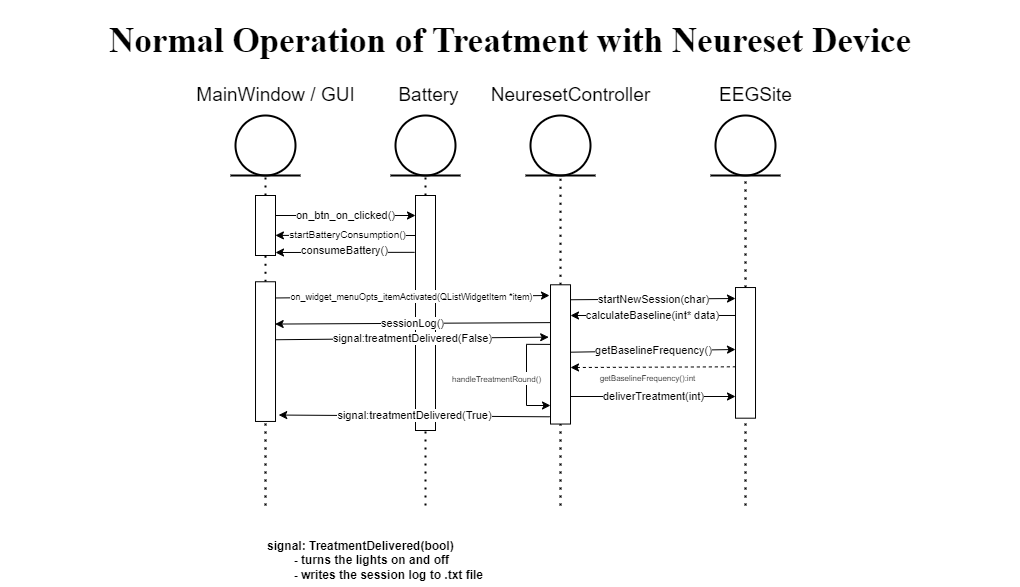

The diagram above was exported from draw.io. Its source (the exported page's mxGraphModel, read from the mxfile embedded in the PNG):
<mxGraphModel dx="3640" dy="1287" grid="1" gridSize="10" guides="1" tooltips="1" connect="1" arrows="1" fold="1" page="1" pageScale="1" pageWidth="850" pageHeight="1100" math="0" shadow="0">
  <root>
    <mxCell id="0" />
    <mxCell id="1" parent="0" />
    <mxCell id="8x0lhOrlzLOpAlDBQFJv-1" value="&lt;font style=&quot;font-size: 19px;&quot;&gt;MainWindow / GUI&lt;/font&gt;" style="text;html=1;align=center;verticalAlign=middle;resizable=0;points=[];autosize=1;strokeColor=none;fillColor=none;" parent="1" vertex="1">
      <mxGeometry x="40" y="80" width="180" height="40" as="geometry" />
    </mxCell>
    <mxCell id="8x0lhOrlzLOpAlDBQFJv-2" value="" style="ellipse;whiteSpace=wrap;html=1;aspect=fixed;strokeWidth=2;" parent="1" vertex="1">
      <mxGeometry x="90" y="120" width="60" height="60" as="geometry" />
    </mxCell>
    <mxCell id="8x0lhOrlzLOpAlDBQFJv-3" value="" style="endArrow=none;html=1;rounded=0;strokeWidth=2;" parent="1" edge="1">
      <mxGeometry width="50" height="50" relative="1" as="geometry">
        <mxPoint x="85" y="180" as="sourcePoint" />
        <mxPoint x="155" y="180" as="targetPoint" />
        <Array as="points">
          <mxPoint x="130" y="180" />
        </Array>
      </mxGeometry>
    </mxCell>
    <mxCell id="8x0lhOrlzLOpAlDBQFJv-4" value="" style="endArrow=none;dashed=1;html=1;dashPattern=1 3;strokeWidth=2;rounded=0;" parent="1" source="8x0lhOrlzLOpAlDBQFJv-5" target="8x0lhOrlzLOpAlDBQFJv-2" edge="1">
      <mxGeometry width="50" height="50" relative="1" as="geometry">
        <mxPoint x="120" y="510" as="sourcePoint" />
        <mxPoint x="145" y="210" as="targetPoint" />
      </mxGeometry>
    </mxCell>
    <mxCell id="8x0lhOrlzLOpAlDBQFJv-6" value="" style="endArrow=none;dashed=1;html=1;dashPattern=1 3;strokeWidth=2;rounded=0;" parent="1" source="8x0lhOrlzLOpAlDBQFJv-20" target="8x0lhOrlzLOpAlDBQFJv-5" edge="1">
      <mxGeometry width="50" height="50" relative="1" as="geometry">
        <mxPoint x="120" y="510" as="sourcePoint" />
        <mxPoint x="120" y="180" as="targetPoint" />
      </mxGeometry>
    </mxCell>
    <mxCell id="8x0lhOrlzLOpAlDBQFJv-5" value="" style="rounded=0;whiteSpace=wrap;html=1;rotation=-90;" parent="1" vertex="1">
      <mxGeometry x="90" y="220" width="60" height="20" as="geometry" />
    </mxCell>
    <mxCell id="8x0lhOrlzLOpAlDBQFJv-7" value="on_btn_on_clicked()" style="endArrow=classic;html=1;rounded=0;" parent="1" edge="1">
      <mxGeometry width="50" height="50" relative="1" as="geometry">
        <mxPoint x="130" y="220" as="sourcePoint" />
        <mxPoint x="270" y="220" as="targetPoint" />
      </mxGeometry>
    </mxCell>
    <mxCell id="8x0lhOrlzLOpAlDBQFJv-12" value="&lt;span style=&quot;font-size: 19px;&quot;&gt;Battery&lt;/span&gt;" style="text;html=1;align=center;verticalAlign=middle;resizable=0;points=[];autosize=1;strokeColor=none;fillColor=none;" parent="1" vertex="1">
      <mxGeometry x="243" y="80" width="80" height="40" as="geometry" />
    </mxCell>
    <mxCell id="8x0lhOrlzLOpAlDBQFJv-13" value="" style="ellipse;whiteSpace=wrap;html=1;aspect=fixed;strokeWidth=2;" parent="1" vertex="1">
      <mxGeometry x="250" y="120" width="60" height="60" as="geometry" />
    </mxCell>
    <mxCell id="8x0lhOrlzLOpAlDBQFJv-14" value="" style="endArrow=none;html=1;rounded=0;strokeWidth=2;" parent="1" edge="1">
      <mxGeometry width="50" height="50" relative="1" as="geometry">
        <mxPoint x="245" y="180" as="sourcePoint" />
        <mxPoint x="315" y="180" as="targetPoint" />
        <Array as="points">
          <mxPoint x="290" y="180" />
        </Array>
      </mxGeometry>
    </mxCell>
    <mxCell id="8x0lhOrlzLOpAlDBQFJv-15" value="" style="endArrow=none;dashed=1;html=1;dashPattern=1 3;strokeWidth=2;rounded=0;" parent="1" source="8x0lhOrlzLOpAlDBQFJv-17" target="8x0lhOrlzLOpAlDBQFJv-13" edge="1">
      <mxGeometry width="50" height="50" relative="1" as="geometry">
        <mxPoint x="280" y="510" as="sourcePoint" />
        <mxPoint x="305" y="210" as="targetPoint" />
      </mxGeometry>
    </mxCell>
    <mxCell id="8x0lhOrlzLOpAlDBQFJv-16" value="" style="endArrow=none;dashed=1;html=1;dashPattern=1 3;strokeWidth=2;rounded=0;" parent="1" target="8x0lhOrlzLOpAlDBQFJv-17" edge="1">
      <mxGeometry width="50" height="50" relative="1" as="geometry">
        <mxPoint x="280" y="510" as="sourcePoint" />
        <mxPoint x="280" y="180" as="targetPoint" />
      </mxGeometry>
    </mxCell>
    <mxCell id="8x0lhOrlzLOpAlDBQFJv-17" value="" style="rounded=0;whiteSpace=wrap;html=1;rotation=-90;" parent="1" vertex="1">
      <mxGeometry x="162.5" y="307.5" width="235" height="20" as="geometry" />
    </mxCell>
    <mxCell id="8x0lhOrlzLOpAlDBQFJv-19" value="&lt;font style=&quot;font-size: 10px;&quot;&gt;startBatteryConsumption()&lt;/font&gt;" style="endArrow=classic;html=1;rounded=0;entryX=0.335;entryY=0.995;entryDx=0;entryDy=0;entryPerimeter=0;" parent="1" target="8x0lhOrlzLOpAlDBQFJv-5" edge="1">
      <mxGeometry x="-0.014" y="-1" width="50" height="50" relative="1" as="geometry">
        <mxPoint x="270" y="240" as="sourcePoint" />
        <mxPoint x="300" y="260" as="targetPoint" />
        <Array as="points" />
        <mxPoint as="offset" />
      </mxGeometry>
    </mxCell>
    <mxCell id="8x0lhOrlzLOpAlDBQFJv-21" value="" style="endArrow=none;dashed=1;html=1;dashPattern=1 3;strokeWidth=2;rounded=0;" parent="1" target="8x0lhOrlzLOpAlDBQFJv-20" edge="1">
      <mxGeometry width="50" height="50" relative="1" as="geometry">
        <mxPoint x="120" y="510" as="sourcePoint" />
        <mxPoint x="120" y="260" as="targetPoint" />
      </mxGeometry>
    </mxCell>
    <mxCell id="8x0lhOrlzLOpAlDBQFJv-20" value="" style="rounded=0;whiteSpace=wrap;html=1;rotation=-90;" parent="1" vertex="1">
      <mxGeometry x="50.16" y="346.11" width="139.7" height="20" as="geometry" />
    </mxCell>
    <mxCell id="8x0lhOrlzLOpAlDBQFJv-22" value="&lt;font style=&quot;font-size: 9px;&quot;&gt;on_widget_menuOpts_itemActivated(QListWidgetItem *item)&lt;/font&gt;" style="endArrow=classic;html=1;rounded=0;exitX=0.884;exitY=0.988;exitDx=0;exitDy=0;exitPerimeter=0;" parent="1" edge="1" source="8x0lhOrlzLOpAlDBQFJv-20">
      <mxGeometry x="0.0011" width="50" height="50" relative="1" as="geometry">
        <mxPoint x="130.6650000000002" y="297.2925" as="sourcePoint" />
        <mxPoint x="404" y="300" as="targetPoint" />
        <mxPoint as="offset" />
      </mxGeometry>
    </mxCell>
    <mxCell id="8x0lhOrlzLOpAlDBQFJv-23" value="&lt;span style=&quot;font-size: 19px;&quot;&gt;NeuresetController&lt;/span&gt;" style="text;html=1;align=center;verticalAlign=middle;resizable=0;points=[];autosize=1;strokeColor=none;fillColor=none;" parent="1" vertex="1">
      <mxGeometry x="335" y="80" width="180" height="40" as="geometry" />
    </mxCell>
    <mxCell id="8x0lhOrlzLOpAlDBQFJv-24" value="" style="ellipse;whiteSpace=wrap;html=1;aspect=fixed;strokeWidth=2;" parent="1" vertex="1">
      <mxGeometry x="385" y="120" width="60" height="60" as="geometry" />
    </mxCell>
    <mxCell id="8x0lhOrlzLOpAlDBQFJv-25" value="" style="endArrow=none;html=1;rounded=0;strokeWidth=2;" parent="1" edge="1">
      <mxGeometry width="50" height="50" relative="1" as="geometry">
        <mxPoint x="380" y="180" as="sourcePoint" />
        <mxPoint x="450" y="180" as="targetPoint" />
        <Array as="points">
          <mxPoint x="425" y="180" />
        </Array>
      </mxGeometry>
    </mxCell>
    <mxCell id="8x0lhOrlzLOpAlDBQFJv-26" value="" style="endArrow=none;dashed=1;html=1;dashPattern=1 3;strokeWidth=2;rounded=0;" parent="1" source="8x0lhOrlzLOpAlDBQFJv-28" target="8x0lhOrlzLOpAlDBQFJv-24" edge="1">
      <mxGeometry width="50" height="50" relative="1" as="geometry">
        <mxPoint x="415" y="510" as="sourcePoint" />
        <mxPoint x="440" y="210" as="targetPoint" />
      </mxGeometry>
    </mxCell>
    <mxCell id="8x0lhOrlzLOpAlDBQFJv-27" value="" style="endArrow=none;dashed=1;html=1;dashPattern=1 3;strokeWidth=2;rounded=0;" parent="1" target="8x0lhOrlzLOpAlDBQFJv-28" edge="1">
      <mxGeometry width="50" height="50" relative="1" as="geometry">
        <mxPoint x="415" y="510" as="sourcePoint" />
        <mxPoint x="415" y="180" as="targetPoint" />
      </mxGeometry>
    </mxCell>
    <mxCell id="8x0lhOrlzLOpAlDBQFJv-28" value="" style="rounded=0;whiteSpace=wrap;html=1;rotation=-90;" parent="1" vertex="1">
      <mxGeometry x="345.39" y="348.92" width="139.25" height="20" as="geometry" />
    </mxCell>
    <mxCell id="8x0lhOrlzLOpAlDBQFJv-29" value="&lt;span style=&quot;font-size: 19px;&quot;&gt;EEGSite&lt;/span&gt;" style="text;html=1;align=center;verticalAlign=middle;resizable=0;points=[];autosize=1;strokeColor=none;fillColor=none;" parent="1" vertex="1">
      <mxGeometry x="560" y="80" width="100" height="40" as="geometry" />
    </mxCell>
    <mxCell id="8x0lhOrlzLOpAlDBQFJv-30" value="" style="ellipse;whiteSpace=wrap;html=1;aspect=fixed;strokeWidth=2;" parent="1" vertex="1">
      <mxGeometry x="570" y="120" width="60" height="60" as="geometry" />
    </mxCell>
    <mxCell id="8x0lhOrlzLOpAlDBQFJv-31" value="" style="endArrow=none;html=1;rounded=0;strokeWidth=2;" parent="1" edge="1">
      <mxGeometry width="50" height="50" relative="1" as="geometry">
        <mxPoint x="565" y="180" as="sourcePoint" />
        <mxPoint x="635" y="180" as="targetPoint" />
        <Array as="points">
          <mxPoint x="610" y="180" />
        </Array>
      </mxGeometry>
    </mxCell>
    <mxCell id="8x0lhOrlzLOpAlDBQFJv-32" value="" style="endArrow=none;dashed=1;html=1;dashPattern=1 3;strokeWidth=2;rounded=0;" parent="1" source="8x0lhOrlzLOpAlDBQFJv-34" target="8x0lhOrlzLOpAlDBQFJv-30" edge="1">
      <mxGeometry width="50" height="50" relative="1" as="geometry">
        <mxPoint x="600" y="510" as="sourcePoint" />
        <mxPoint x="625" y="210" as="targetPoint" />
      </mxGeometry>
    </mxCell>
    <mxCell id="8x0lhOrlzLOpAlDBQFJv-33" value="" style="endArrow=none;dashed=1;html=1;dashPattern=1 3;strokeWidth=2;rounded=0;" parent="1" target="8x0lhOrlzLOpAlDBQFJv-34" edge="1">
      <mxGeometry width="50" height="50" relative="1" as="geometry">
        <mxPoint x="600" y="510" as="sourcePoint" />
        <mxPoint x="600" y="180" as="targetPoint" />
      </mxGeometry>
    </mxCell>
    <mxCell id="8x0lhOrlzLOpAlDBQFJv-34" value="" style="rounded=0;whiteSpace=wrap;html=1;rotation=-90;" parent="1" vertex="1">
      <mxGeometry x="534.68" y="347.36" width="130.66" height="20" as="geometry" />
    </mxCell>
    <mxCell id="8x0lhOrlzLOpAlDBQFJv-35" value="startNewSession(char)" style="endArrow=classic;html=1;rounded=0;entryX=0.75;entryY=0;entryDx=0;entryDy=0;exitX=0.75;exitY=1;exitDx=0;exitDy=0;" parent="1" edge="1">
      <mxGeometry width="50" height="50" relative="1" as="geometry">
        <mxPoint x="424.9950000000001" y="304.2475" as="sourcePoint" />
        <mxPoint x="589.9950000000001" y="302.9975" as="targetPoint" />
      </mxGeometry>
    </mxCell>
    <mxCell id="8x0lhOrlzLOpAlDBQFJv-36" value="calculateBaseline(int* data)" style="endArrow=classic;html=1;rounded=0;exitX=0.786;exitY=0;exitDx=0;exitDy=0;exitPerimeter=0;" parent="1" edge="1" source="8x0lhOrlzLOpAlDBQFJv-34">
      <mxGeometry width="50" height="50" relative="1" as="geometry">
        <mxPoint x="589.9950000000001" y="310" as="sourcePoint" />
        <mxPoint x="425" y="320" as="targetPoint" />
      </mxGeometry>
    </mxCell>
    <mxCell id="8x0lhOrlzLOpAlDBQFJv-38" value="&lt;font style=&quot;font-size: 8px;&quot;&gt;handleTreatmentRound()&lt;/font&gt;" style="endArrow=classic;html=1;rounded=0;edgeStyle=orthogonalEdgeStyle;exitX=0.572;exitY=-0.044;exitDx=0;exitDy=0;exitPerimeter=0;" parent="1" edge="1">
      <mxGeometry x="0.056" y="-30" width="50" height="50" relative="1" as="geometry">
        <mxPoint x="405.13499999999954" y="348.89399999999995" as="sourcePoint" />
        <mxPoint x="405" y="410" as="targetPoint" />
        <Array as="points">
          <mxPoint x="381" y="349" />
          <mxPoint x="381" y="410" />
        </Array>
        <mxPoint as="offset" />
      </mxGeometry>
    </mxCell>
    <mxCell id="8x0lhOrlzLOpAlDBQFJv-40" value="getBaselineFrequency()" style="endArrow=none;html=1;rounded=0;startArrow=classic;startFill=1;endFill=0;entryX=0.516;entryY=1.003;entryDx=0;entryDy=0;entryPerimeter=0;" parent="1" target="8x0lhOrlzLOpAlDBQFJv-28" edge="1">
      <mxGeometry x="-0.0017" width="50" height="50" relative="1" as="geometry">
        <mxPoint x="590" y="354" as="sourcePoint" />
        <mxPoint x="430" y="360" as="targetPoint" />
        <mxPoint as="offset" />
      </mxGeometry>
    </mxCell>
    <mxCell id="8x0lhOrlzLOpAlDBQFJv-41" value="signal:treatmentDelivered(False)" style="endArrow=classic;html=1;rounded=0;exitX=0.585;exitY=1.007;exitDx=0;exitDy=0;exitPerimeter=0;entryX=0.624;entryY=-0.091;entryDx=0;entryDy=0;entryPerimeter=0;" parent="1" source="8x0lhOrlzLOpAlDBQFJv-20" target="8x0lhOrlzLOpAlDBQFJv-28" edge="1">
      <mxGeometry x="-0.0013" width="50" height="50" relative="1" as="geometry">
        <mxPoint x="440" y="330" as="sourcePoint" />
        <mxPoint x="590" y="330" as="targetPoint" />
        <mxPoint as="offset" />
      </mxGeometry>
    </mxCell>
    <mxCell id="8x0lhOrlzLOpAlDBQFJv-44" value="consumeBattery()" style="endArrow=classic;html=1;rounded=0;entryX=0;entryY=1;entryDx=0;entryDy=0;exitX=0.807;exitY=-0.046;exitDx=0;exitDy=0;exitPerimeter=0;" parent="1" edge="1">
      <mxGeometry x="-0.0013" y="-2" width="50" height="50" relative="1" as="geometry">
        <mxPoint x="269.08000000000015" y="256.83000000000004" as="sourcePoint" />
        <mxPoint x="130" y="257" as="targetPoint" />
        <mxPoint as="offset" />
      </mxGeometry>
    </mxCell>
    <mxCell id="8x0lhOrlzLOpAlDBQFJv-45" value="sessionLog()" style="endArrow=classic;html=1;rounded=0;entryX=0.718;entryY=0.983;entryDx=0;entryDy=0;exitX=0.75;exitY=0;exitDx=0;exitDy=0;entryPerimeter=0;" parent="1" edge="1">
      <mxGeometry width="50" height="50" relative="1" as="geometry">
        <mxPoint x="405.0149999999999" y="327.1075000000001" as="sourcePoint" />
        <mxPoint x="129.67000000000053" y="328.5651600000001" as="targetPoint" />
      </mxGeometry>
    </mxCell>
    <mxCell id="1Ck2-LWUILauDVJDfA_q-2" value="signal:treatmentDelivered(True)" style="endArrow=classic;html=1;rounded=0;exitX=0.052;exitY=-0.041;exitDx=0;exitDy=0;exitPerimeter=0;entryX=0.046;entryY=1.16;entryDx=0;entryDy=0;entryPerimeter=0;" parent="1" source="8x0lhOrlzLOpAlDBQFJv-28" target="8x0lhOrlzLOpAlDBQFJv-20" edge="1">
      <mxGeometry width="50" height="50" relative="1" as="geometry">
        <mxPoint x="250" y="530" as="sourcePoint" />
        <mxPoint x="160" y="410" as="targetPoint" />
      </mxGeometry>
    </mxCell>
    <mxCell id="L9y0oRpbF66keBO3K_qP-1" value="" style="endArrow=none;dashed=1;html=1;strokeWidth=1;rounded=0;exitX=0.413;exitY=1.009;exitDx=0;exitDy=0;exitPerimeter=0;startArrow=classic;startFill=1;jumpSize=3;entryX=0.304;entryY=-0.014;entryDx=0;entryDy=0;entryPerimeter=0;" parent="1" edge="1">
      <mxGeometry width="50" height="50" relative="1" as="geometry">
        <mxPoint x="425.00499999999994" y="372.00210999999996" as="sourcePoint" />
        <mxPoint x="589.7249999999999" y="371.31332" as="targetPoint" />
      </mxGeometry>
    </mxCell>
    <mxCell id="L9y0oRpbF66keBO3K_qP-3" value="&lt;font style=&quot;font-size: 8px;&quot;&gt;getBaselineFrequency():int&lt;/font&gt;" style="edgeLabel;html=1;align=center;verticalAlign=middle;resizable=0;points=[];" parent="L9y0oRpbF66keBO3K_qP-1" connectable="0" vertex="1">
      <mxGeometry x="-0.0669" relative="1" as="geometry">
        <mxPoint x="-1" y="9" as="offset" />
      </mxGeometry>
    </mxCell>
    <mxCell id="1Ck2-LWUILauDVJDfA_q-10" value="&lt;div style=&quot;&quot;&gt;&lt;span data-darkreader-inline-color=&quot;&quot; data-darkreader-inline-bgcolor=&quot;&quot; style=&quot;background-color: initial; color: rgb(0, 0, 0); --darkreader-inline-bgcolor: initial; --darkreader-inline-color: #e1dfdc;&quot;&gt;&lt;b&gt;signal: TreatmentDelivered(bool)&lt;/b&gt;&lt;/span&gt;&lt;/div&gt;&lt;div style=&quot;&quot;&gt;&lt;b&gt;&lt;span style=&quot;white-space: pre;&quot;&gt;&#09;&lt;/span&gt;- turns the lights on and off&lt;/b&gt;&lt;/div&gt;&lt;div style=&quot;&quot;&gt;&lt;b&gt;&lt;span style=&quot;white-space: pre;&quot;&gt;&#09;&lt;/span&gt;- writes the session log to .txt file&lt;/b&gt;&lt;/div&gt;" style="text;html=1;align=left;verticalAlign=middle;whiteSpace=wrap;rounded=0;" parent="1" vertex="1">
      <mxGeometry x="120" y="550" width="290" height="30" as="geometry" />
    </mxCell>
    <mxCell id="3n_GPM5P8D1anscIxn5i-6" value="&lt;p data-darkreader-inline-color=&quot;&quot; style=&quot;margin: 0px; font-variant-numeric: normal; font-variant-east-asian: normal; font-variant-alternates: normal; font-kerning: auto; font-optical-sizing: auto; font-feature-settings: normal; font-variation-settings: normal; font-variant-position: normal; font-stretch: normal; line-height: normal; font-family: &amp;quot;Helvetica Neue&amp;quot;; color: rgb(0, 0, 0); text-align: start; -webkit-text-stroke-width: 0px; --darkreader-inline-color: #e1dfdc;&quot; class=&quot;p1&quot;&gt;&lt;b style=&quot;&quot;&gt;&lt;font style=&quot;font-size: 35px;&quot;&gt;Normal Operation of Treatment with Neureset Device&lt;/font&gt;&lt;/b&gt;&lt;/p&gt;" style="text;html=1;align=center;verticalAlign=middle;whiteSpace=wrap;rounded=0;" parent="1" vertex="1">
      <mxGeometry x="-140" y="10" width="1010" height="70" as="geometry" />
    </mxCell>
    <mxCell id="V3ijT-bI-M6vyDIAP5vd-1" value="deliverTreatment(int)" style="endArrow=none;html=1;rounded=0;entryX=0.5;entryY=1;entryDx=0;entryDy=0;startArrow=classic;startFill=1;endFill=0;" edge="1" parent="1">
      <mxGeometry x="-0.0017" width="50" height="50" relative="1" as="geometry">
        <mxPoint x="590" y="401" as="sourcePoint" />
        <mxPoint x="425" y="401" as="targetPoint" />
        <mxPoint as="offset" />
      </mxGeometry>
    </mxCell>
  </root>
</mxGraphModel>